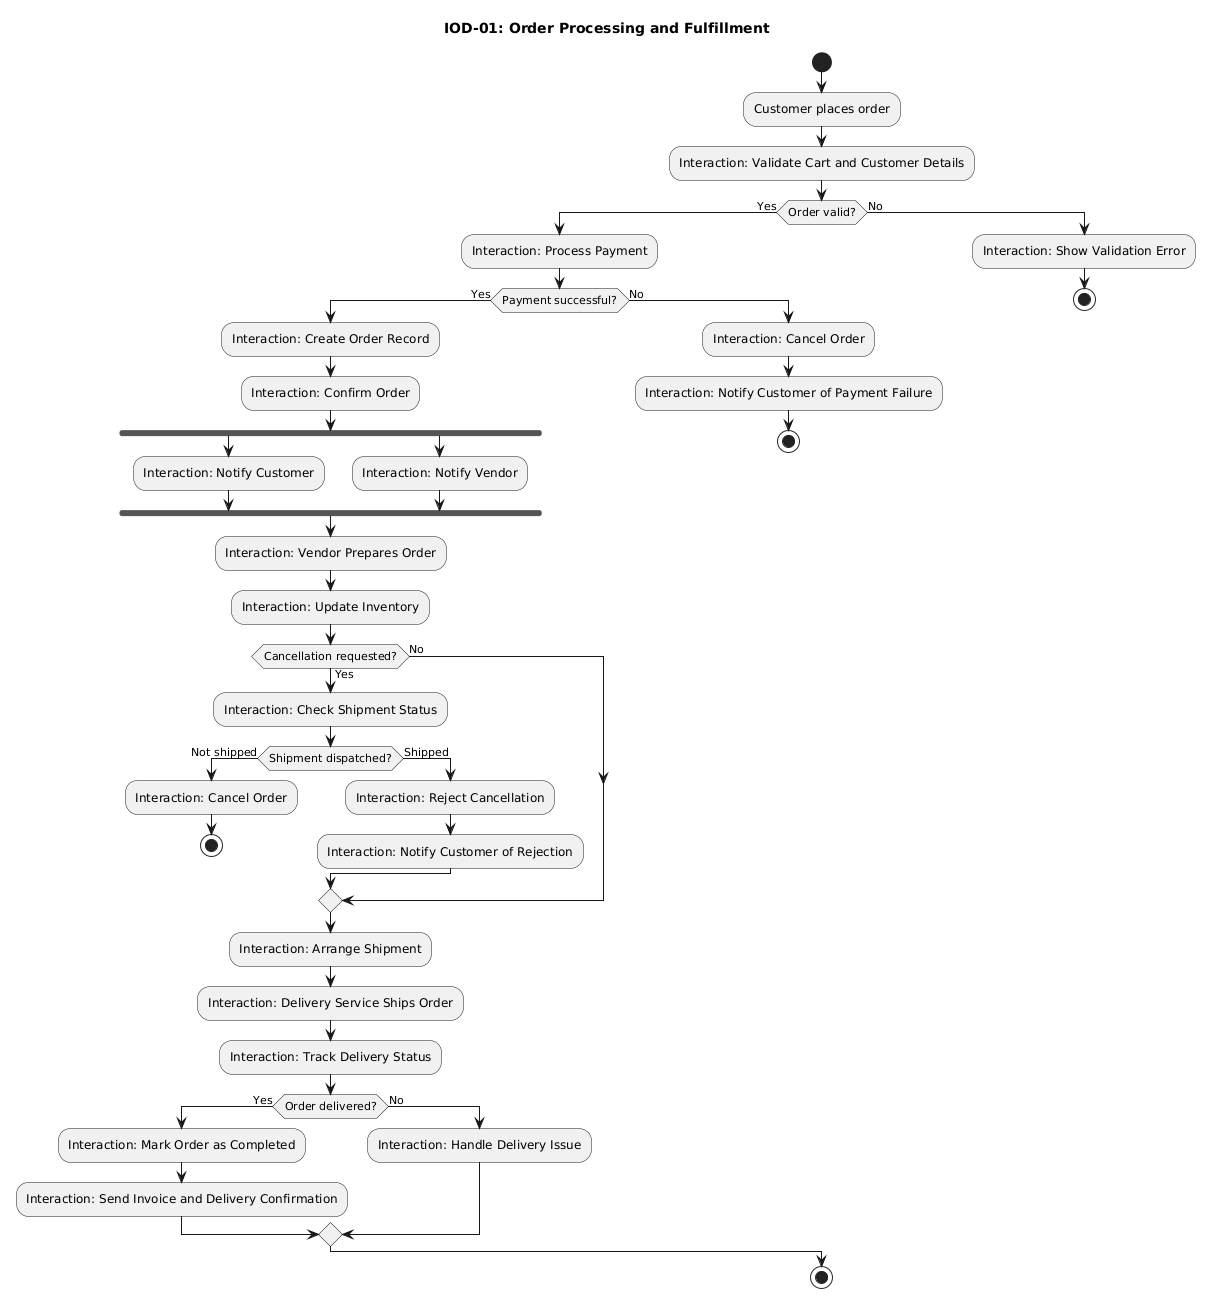

The diagram above was rendered by PlantUML. Its source (embedded in the PNG):
@startuml
title IOD-01: Order Processing and Fulfillment

start

:Customer places order;
:Interaction: Validate Cart and Customer Details;

if (Order valid?) then (Yes)

  :Interaction: Process Payment;

  if (Payment successful?) then (Yes)

    :Interaction: Create Order Record;
    :Interaction: Confirm Order;

    fork
      :Interaction: Notify Customer;
    fork again
      :Interaction: Notify Vendor;
    end fork

    :Interaction: Vendor Prepares Order;
    :Interaction: Update Inventory;

    if (Cancellation requested?) then (Yes)
      :Interaction: Check Shipment Status;
      if (Shipment dispatched?) then (Not shipped)
        :Interaction: Cancel Order;
        stop
      else (Shipped)
        :Interaction: Reject Cancellation;
        :Interaction: Notify Customer of Rejection;
      endif
    else (No)
    endif

    :Interaction: Arrange Shipment;
    :Interaction: Delivery Service Ships Order;
    :Interaction: Track Delivery Status;

    if (Order delivered?) then (Yes)
      :Interaction: Mark Order as Completed;
      :Interaction: Send Invoice and Delivery Confirmation;
    else (No)
      :Interaction: Handle Delivery Issue;
    endif

  else (No)
    :Interaction: Cancel Order;
    :Interaction: Notify Customer of Payment Failure;
    stop
  endif

else (No)
  :Interaction: Show Validation Error;
  stop
endif

stop
@enduml